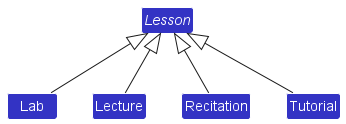

The diagram above was rendered by PlantUML. Its source (embedded in the PNG):
@startuml
!include style.puml
skinparam classBackgroundColor LOGIC_COLOR

abstract class Lesson
Class Lab
Class Lecture
Class Recitation
Class Tutorial
Lesson <|-- Lab
Lesson <|-- Lecture
Lesson <|-- Recitation
Lesson <|-- Tutorial

@enduml